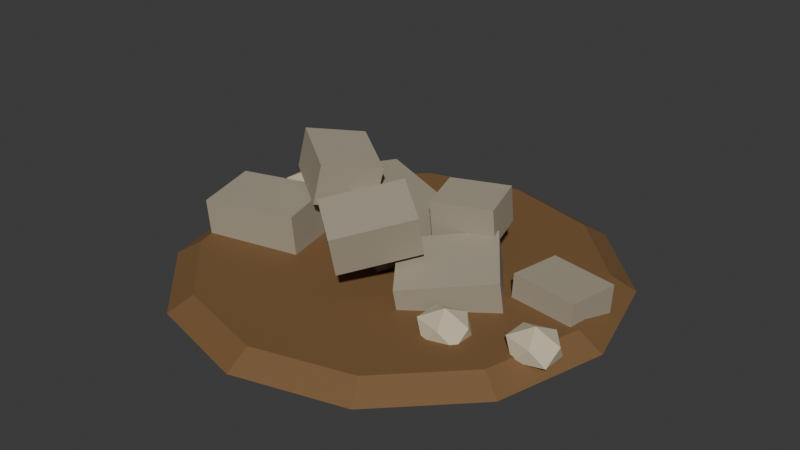 # Source: siege_rubble_stone.blend  (saved by Blender 5.2.44; exported with 4.5.12 LTS)
import bpy
from mathutils import Matrix  # noqa: F401  (used for matrix-valued properties, if any)

bpy.ops.wm.read_factory_settings(use_empty=True)
scene = bpy.context.scene
scene.name = 'Scene'

# ---- collections
col_collection = bpy.data.collections.new('Collection'); scene.collection.children.link(col_collection)

# ---- materials (node trees are filled in below, after node groups)
mat_castle_stone = bpy.data.materials.new('castle_stone')
mat_castle_stone.diffuse_color = (0.3763, 0.3278, 0.2423, 1.0)
mat_castle_stone_light = bpy.data.materials.new('castle_stone_light')
mat_castle_stone_light.diffuse_color = (0.624, 0.5457, 0.3813, 1.0)
mat_castle_earth = bpy.data.materials.new('castle_earth')
mat_castle_earth.diffuse_color = (0.1946, 0.1022, 0.03689, 1.0)

# ---- material node trees
mat_castle_stone.use_nodes = True; mat_castle_stone.node_tree.nodes.clear()
_N = mat_castle_stone.node_tree.nodes; _L = mat_castle_stone.node_tree.links
n0 = _N.new('ShaderNodeBsdfPrincipled'); n0.name = 'Principled BSDF'; n0.location = (-200, 100)
n0.inputs[0].default_value = (0.3763, 0.3278, 0.2423, 1.0)
n0.inputs[2].default_value = 0.78
n0.inputs[10].default_value = 0.005
n1 = _N.new('ShaderNodeOutputMaterial'); n1.name = 'Material Output'; n1.location = (200, 100)
_L.new(n0.outputs[0], n1.inputs[0])
n1.is_active_output = True
mat_castle_stone_light.use_nodes = True; mat_castle_stone_light.node_tree.nodes.clear()
_N = mat_castle_stone_light.node_tree.nodes; _L = mat_castle_stone_light.node_tree.links
n0 = _N.new('ShaderNodeBsdfPrincipled'); n0.name = 'Principled BSDF'; n0.location = (-200, 100)
n0.inputs[0].default_value = (0.624, 0.5457, 0.3813, 1.0)
n0.inputs[2].default_value = 0.78
n0.inputs[10].default_value = 0.005
n1 = _N.new('ShaderNodeOutputMaterial'); n1.name = 'Material Output'; n1.location = (200, 100)
_L.new(n0.outputs[0], n1.inputs[0])
n1.is_active_output = True
mat_castle_earth.use_nodes = True; mat_castle_earth.node_tree.nodes.clear()
_N = mat_castle_earth.node_tree.nodes; _L = mat_castle_earth.node_tree.links
n0 = _N.new('ShaderNodeBsdfPrincipled'); n0.name = 'Principled BSDF'; n0.location = (-200, 100)
n0.inputs[0].default_value = (0.1946, 0.1022, 0.03689, 1.0)
n0.inputs[2].default_value = 0.78
n0.inputs[10].default_value = 0.005
n1 = _N.new('ShaderNodeOutputMaterial'); n1.name = 'Material Output'; n1.location = (200, 100)
_L.new(n0.outputs[0], n1.inputs[0])
n1.is_active_output = True

# ---- world
world_world = bpy.data.worlds.new('World'); scene.world = world_world
world_world.use_nodes = True; world_world.node_tree.nodes.clear()
_N = world_world.node_tree.nodes; _L = world_world.node_tree.links
n0 = _N.new('ShaderNodeOutputWorld'); n0.name = 'World Output'; n0.location = (200, 100)
n1 = _N.new('ShaderNodeBackground'); n1.name = 'Background'; n1.location = (-200, 100)
n1.inputs[0].default_value = (0.05088, 0.05088, 0.05088, 1.0)
_L.new(n1.outputs[0], n0.inputs[0])
n0.is_active_output = True
world_world.color = (0.05088, 0.05088, 0.05088)
world_world.sun_shadow_jitter_overblur = 0.0

# ---- meshes
me_cube = bpy.data.meshes.new('Cube')
me_cube.from_pydata([(-2.854, -1.271, -0.06672), (-2.879, -1.334, 0.8307), (-3.085, -0.198, 0.002286), (-3.11, -0.2611, 0.8997), (-1.29, -0.9389, 0.000278), (-1.315, -1.002, 0.8977), (-1.521, 0.1344, 0.06929), (-1.546, 0.07125, 0.9667), (-1.763, 0.07408, 0.1384), (-1.652, 0.156, 1.23), (-1.329, 1.292, 0.002836), (-1.218, 1.374, 1.094), (0.01837, -0.5742, 0.005855), (0.1294, -0.4922, 1.097), (0.4517, 0.644, -0.1297), (0.5627, 0.7259, 0.9616), (0.937, -1.115, -0.1903), (0.9421, -1.29, 0.5904), (0.2384, -0.1642, 0.02675), (0.2435, -0.3386, 0.8075), (2.157, -0.2614, -0.007495), (2.162, -0.4358, 0.7732), (1.458, 0.6898, 0.2096), (1.463, 0.5154, 0.9903), (1.983, 0.1199, 0.03457), (2.004, 0.1425, 0.6338), (2.108, 1.011, -0.0031), (2.128, 1.033, 0.5961), (3.072, -0.03309, 0.00386), (3.092, -0.01054, 0.6031), (3.196, 0.8575, -0.03381), (3.217, 0.8801, 0.5654), (0.1029, -1.551, 0.6395), (0.1662, -1.757, 1.305), (-0.5891, -1.023, 0.8689), (-0.5258, -1.23, 1.535), (0.9258, -0.5703, 0.8652), (0.9891, -0.7767, 1.531), (0.2338, -0.04253, 1.095), (0.2971, -0.2489, 1.761), (-2.232, 0.1043, 1.122), (-2.09, 0.1607, 1.805), (-1.686, 0.9225, 0.9411), (-1.544, 0.9789, 1.624), (-1.256, -0.5789, 0.9757), (-1.114, -0.5225, 1.659), (-0.7102, 0.2393, 0.7949), (-0.5683, 0.2957, 1.478), (0.5315, 0.1128, 0.7438), (0.5135, 0.05923, 1.341), (0.3219, 0.8823, 0.8065), (0.3039, 0.8287, 1.404), (1.496, 0.3713, 0.7962), (1.478, 0.3177, 1.393), (1.287, 1.141, 0.8588), (1.268, 1.087, 1.456), (-2.8, 0.9, -3.725e-09), (-2.474, 0.6897, 0.1658), (-2.924, 0.5597, 0.1658), (-3.202, 0.9, 0.1658), (-2.924, 1.24, 0.1658), (-2.474, 1.11, 0.1658), (-2.676, 0.5597, 0.4342), (-3.126, 0.6897, 0.4342), (-3.126, 1.11, 0.4342), (-2.676, 1.24, 0.4342), (-2.398, 0.9, 0.4342), (-2.8, 0.9, 0.6), (3.0, -0.8, -1.676e-08), (3.326, -1.01, 0.1658), (2.876, -1.14, 0.1658), (2.598, -0.8, 0.1658), (2.876, -0.4597, 0.1658), (3.326, -0.5897, 0.1658), (3.124, -1.14, 0.4342), (2.674, -1.01, 0.4342), (2.674, -0.5897, 0.4342), (3.124, -0.4597, 0.4342), (3.402, -0.8, 0.4342), (3.0, -0.8, 0.6), (-0.2, 1.3, 7.451e-09), (0.1256, 1.09, 0.1658), (-0.3244, 0.9597, 0.1658), (-0.6025, 1.3, 0.1658), (-0.3244, 1.64, 0.1658), (0.1256, 1.51, 0.1658), (-0.07563, 0.9597, 0.4342), (-0.5256, 1.09, 0.4342), (-0.5256, 1.51, 0.4342), (-0.07563, 1.64, 0.4342), (0.2025, 1.3, 0.4342), (-0.2, 1.3, 0.6), (1.8, -1.2, 3.725e-09), (2.126, -1.41, 0.1658), (1.676, -1.54, 0.1658), (1.398, -1.2, 0.1658), (1.676, -0.8597, 0.1658), (2.126, -0.9897, 0.1658), (1.924, -1.54, 0.4342), (1.474, -1.41, 0.4342), (1.474, -0.9897, 0.4342), (1.924, -0.8597, 0.4342), (2.202, -1.2, 0.4342), (1.8, -1.2, 0.6), (2.98e-08, 3.6, 0.0), (1.676e-07, 3.2, 0.24), (1.8, 3.118, 2.98e-08), (1.6, 2.771, 0.24), (3.118, 1.8, 4.47e-08), (2.771, 1.6, 0.24), (3.6, 2.664e-07, 2.235e-08), (3.2, 1.052e-07, 0.24), (3.118, -1.8, 4.098e-08), (2.771, -1.6, 0.24), (1.8, -3.118, 5.96e-08), (1.6, -2.771, 0.24), (8.941e-08, -3.6, 0.0), (1.276e-07, -3.2, 0.24), (-1.8, -3.118, 5.96e-08), (-1.6, -2.771, 0.24), (-3.118, -1.8, 1.49e-08), (-2.771, -1.6, 0.24), (-3.6, 3.166e-08, -7.451e-09), (-3.2, 1.267e-07, 0.24), (-3.118, 1.8, 1.863e-08), (-2.771, 1.6, 0.24), (-1.8, 3.118, 0.0), (-1.6, 2.771, 0.24)], [], [(0, 1, 3, 2), (2, 3, 7, 6), (6, 7, 5, 4), (4, 5, 1, 0), (2, 6, 4, 0), (7, 3, 1, 5), (8, 9, 11, 10), (10, 11, 15, 14), (14, 15, 13, 12), (12, 13, 9, 8), (10, 14, 12, 8), (15, 11, 9, 13), (16, 17, 19, 18), (18, 19, 23, 22), (22, 23, 21, 20), (20, 21, 17, 16), (18, 22, 20, 16), (23, 19, 17, 21), (24, 25, 27, 26), (26, 27, 31, 30), (30, 31, 29, 28), (28, 29, 25, 24), (26, 30, 28, 24), (31, 27, 25, 29), (32, 33, 35, 34), (34, 35, 39, 38), (38, 39, 37, 36), (36, 37, 33, 32), (34, 38, 36, 32), (39, 35, 33, 37), (40, 41, 43, 42), (42, 43, 47, 46), (46, 47, 45, 44), (44, 45, 41, 40), (42, 46, 44, 40), (47, 43, 41, 45), (48, 49, 51, 50), (50, 51, 55, 54), (54, 55, 53, 52), (52, 53, 49, 48), (50, 54, 52, 48), (55, 51, 49, 53), (56, 57, 58), (57, 56, 61), (56, 58, 59), (56, 59, 60), (56, 60, 61), (57, 61, 66), (58, 57, 62), (59, 58, 63), (60, 59, 64), (61, 60, 65), (57, 66, 62), (58, 62, 63), (59, 63, 64), (60, 64, 65), (61, 65, 66), (62, 66, 67), (63, 62, 67), (64, 63, 67), (65, 64, 67), (66, 65, 67), (68, 69, 70), (69, 68, 73), (68, 70, 71), (68, 71, 72), (68, 72, 73), (69, 73, 78), (70, 69, 74), (71, 70, 75), (72, 71, 76), (73, 72, 77), (69, 78, 74), (70, 74, 75), (71, 75, 76), (72, 76, 77), (73, 77, 78), (74, 78, 79), (75, 74, 79), (76, 75, 79), (77, 76, 79), (78, 77, 79), (80, 81, 82), (81, 80, 85), (80, 82, 83), (80, 83, 84), (80, 84, 85), (81, 85, 90), (82, 81, 86), (83, 82, 87), (84, 83, 88), (85, 84, 89), (81, 90, 86), (82, 86, 87), (83, 87, 88), (84, 88, 89), (85, 89, 90), (86, 90, 91), (87, 86, 91), (88, 87, 91), (89, 88, 91), (90, 89, 91), (92, 93, 94), (93, 92, 97), (92, 94, 95), (92, 95, 96), (92, 96, 97), (93, 97, 102), (94, 93, 98), (95, 94, 99), (96, 95, 100), (97, 96, 101), (93, 102, 98), (94, 98, 99), (95, 99, 100), (96, 100, 101), (97, 101, 102), (98, 102, 103), (99, 98, 103), (100, 99, 103), (101, 100, 103), (102, 101, 103), (104, 105, 107, 106), (106, 107, 109, 108), (108, 109, 111, 110), (110, 111, 113, 112), (112, 113, 115, 114), (114, 115, 117, 116), (116, 117, 119, 118), (118, 119, 121, 120), (120, 121, 123, 122), (122, 123, 125, 124), (107, 105, 127, 125, 123, 121, 119, 117, 115, 113, 111, 109), (124, 125, 127, 126), (126, 127, 105, 104), (104, 106, 108, 110, 112, 114, 116, 118, 120, 122, 124, 126)])
me_cube.polygons.foreach_set('material_index', [0, 0, 0, 0, 0, 0, 0, 0, 0, 0, 0, 0, 0, 0, 0, 0, 0, 0, 0, 0, 0, 0, 0, 0, 0, 0, 0, 0, 0, 0, 0, 0, 0, 0, 0, 0, 0, 0, 0, 0, 0, 0, 1, 1, 1, 1, 1, 1, 1, 1, 1, 1, 1, 1, 1, 1, 1, 1, 1, 1, 1, 1, 1, 1, 1, 1, 1, 1, 1, 1, 1, 1, 1, 1, 1, 1, 1, 1, 1, 1, 1, 1, 1, 1, 1, 1, 1, 1, 1, 1, 1, 1, 1, 1, 1, 1, 1, 1, 1, 1, 1, 1, 1, 1, 1, 1, 1, 1, 1, 1, 1, 1, 1, 1, 1, 1, 1, 1, 1, 1, 1, 1, 2, 2, 2, 2, 2, 2, 2, 2, 2, 2, 2, 2, 2, 2])
_uv = me_cube.uv_layers.new(name='UVMap')
_uv.uv.foreach_set('vector', [0.375, 0.0, 0.625, 0.0, 0.625, 0.25, 0.375, 0.25, 0.375, 0.25, 0.625, 0.25, 0.625, 0.5, 0.375, 0.5, 0.375, 0.5, 0.625, 0.5, 0.625, 0.75, 0.375, 0.75, 0.375, 0.75, 0.625, 0.75, 0.625, 1.0, 0.375, 1.0, 0.125, 0.5, 0.375, 0.5, 0.375, 0.75, 0.125, 0.75, 0.625, 0.5, 0.875, 0.5, 0.875, 0.75, 0.625, 0.75, 0.375, 0.0, 0.625, 0.0, 0.625, 0.25, 0.375, 0.25, 0.375, 0.25, 0.625, 0.25, 0.625, 0.5, 0.375, 0.5, 0.375, 0.5, 0.625, 0.5, 0.625, 0.75, 0.375, 0.75, 0.375, 0.75, 0.625, 0.75, 0.625, 1.0, 0.375, 1.0, 0.125, 0.5, 0.375, 0.5, 0.375, 0.75, 0.125, 0.75, 0.625, 0.5, 0.875, 0.5, 0.875, 0.75, 0.625, 0.75, 0.375, 0.0, 0.625, 0.0, 0.625, 0.25, 0.375, 0.25, 0.375, 0.25, 0.625, 0.25, 0.625, 0.5, 0.375, 0.5, 0.375, 0.5, 0.625, 0.5, 0.625, 0.75, 0.375, 0.75, 0.375, 0.75, 0.625, 0.75, 0.625, 1.0, 0.375, 1.0, 0.125, 0.5, 0.375, 0.5, 0.375, 0.75, 0.125, 0.75, 0.625, 0.5, 0.875, 0.5, 0.875, 0.75, 0.625, 0.75, 0.375, 0.0, 0.625, 0.0, 0.625, 0.25, 0.375, 0.25, 0.375, 0.25, 0.625, 0.25, 0.625, 0.5, 0.375, 0.5, 0.375, 0.5, 0.625, 0.5, 0.625, 0.75, 0.375, 0.75, 0.375, 0.75, 0.625, 0.75, 0.625, 1.0, 0.375, 1.0, 0.125, 0.5, 0.375, 0.5, 0.375, 0.75, 0.125, 0.75, 0.625, 0.5, 0.875, 0.5, 0.875, 0.75, 0.625, 0.75, 0.375, 0.0, 0.625, 0.0, 0.625, 0.25, 0.375, 0.25, 0.375, 0.25, 0.625, 0.25, 0.625, 0.5, 0.375, 0.5, 0.375, 0.5, 0.625, 0.5, 0.625, 0.75, 0.375, 0.75, 0.375, 0.75, 0.625, 0.75, 0.625, 1.0, 0.375, 1.0, 0.125, 0.5, 0.375, 0.5, 0.375, 0.75, 0.125, 0.75, 0.625, 0.5, 0.875, 0.5, 0.875, 0.75, 0.625, 0.75, 0.375, 0.0, 0.625, 0.0, 0.625, 0.25, 0.375, 0.25, 0.375, 0.25, 0.625, 0.25, 0.625, 0.5, 0.375, 0.5, 0.375, 0.5, 0.625, 0.5, 0.625, 0.75, 0.375, 0.75, 0.375, 0.75, 0.625, 0.75, 0.625, 1.0, 0.375, 1.0, 0.125, 0.5, 0.375, 0.5, 0.375, 0.75, 0.125, 0.75, 0.625, 0.5, 0.875, 0.5, 0.875, 0.75, 0.625, 0.75, 0.375, 0.0, 0.625, 0.0, 0.625, 0.25, 0.375, 0.25, 0.375, 0.25, 0.625, 0.25, 0.625, 0.5, 0.375, 0.5, 0.375, 0.5, 0.625, 0.5, 0.625, 0.75, 0.375, 0.75, 0.375, 0.75, 0.625, 0.75, 0.625, 1.0, 0.375, 1.0, 0.125, 0.5, 0.375, 0.5, 0.375, 0.75, 0.125, 0.75, 0.625, 0.5, 0.875, 0.5, 0.875, 0.75, 0.625, 0.75, 0.1818, 0.0, 0.2727, 0.1575, 0.09091, 0.1575, 0.2727, 0.1575, 0.3636, 0.0, 0.4545, 0.1575, 0.9091, 0.0, 1.0, 0.1575, 0.8182, 0.1575, 0.7273, 0.0, 0.8182, 0.1575, 0.6364, 0.1575, 0.5455, 0.0, 0.6364, 0.1575, 0.4545, 0.1575, 0.2727, 0.1575, 0.4545, 0.1575, 0.3636, 0.3149, 0.09091, 0.1575, 0.2727, 0.1575, 0.1818, 0.3149, 0.8182, 0.1575, 1.0, 0.1575, 0.9091, 0.3149, 0.6364, 0.1575, 0.8182, 0.1575, 0.7273, 0.3149, 0.4545, 0.1575, 0.6364, 0.1575, 0.5455, 0.3149, 0.2727, 0.1575, 0.3636, 0.3149, 0.1818, 0.3149, 0.09091, 0.1575, 0.1818, 0.3149, 0.0, 0.3149, 0.8182, 0.1575, 0.9091, 0.3149, 0.7273, 0.3149, 0.6364, 0.1575, 0.7273, 0.3149, 0.5455, 0.3149, 0.4545, 0.1575, 0.5455, 0.3149, 0.3636, 0.3149, 0.1818, 0.3149, 0.3636, 0.3149, 0.2727, 0.4724, 0.0, 0.3149, 0.1818, 0.3149, 0.09091, 0.4724, 0.7273, 0.3149, 0.9091, 0.3149, 0.8182, 0.4724, 0.5455, 0.3149, 0.7273, 0.3149, 0.6364, 0.4724, 0.3636, 0.3149, 0.5455, 0.3149, 0.4545, 0.4724, 0.1818, 0.0, 0.2727, 0.1575, 0.09091, 0.1575, 0.2727, 0.1575, 0.3636, 0.0, 0.4545, 0.1575, 0.9091, 0.0, 1.0, 0.1575, 0.8182, 0.1575, 0.7273, 0.0, 0.8182, 0.1575, 0.6364, 0.1575, 0.5455, 0.0, 0.6364, 0.1575, 0.4545, 0.1575, 0.2727, 0.1575, 0.4545, 0.1575, 0.3636, 0.3149, 0.09091, 0.1575, 0.2727, 0.1575, 0.1818, 0.3149, 0.8182, 0.1575, 1.0, 0.1575, 0.9091, 0.3149, 0.6364, 0.1575, 0.8182, 0.1575, 0.7273, 0.3149, 0.4545, 0.1575, 0.6364, 0.1575, 0.5455, 0.3149, 0.2727, 0.1575, 0.3636, 0.3149, 0.1818, 0.3149, 0.09091, 0.1575, 0.1818, 0.3149, 0.0, 0.3149, 0.8182, 0.1575, 0.9091, 0.3149, 0.7273, 0.3149, 0.6364, 0.1575, 0.7273, 0.3149, 0.5455, 0.3149, 0.4545, 0.1575, 0.5455, 0.3149, 0.3636, 0.3149, 0.1818, 0.3149, 0.3636, 0.3149, 0.2727, 0.4724, 0.0, 0.3149, 0.1818, 0.3149, 0.09091, 0.4724, 0.7273, 0.3149, 0.9091, 0.3149, 0.8182, 0.4724, 0.5455, 0.3149, 0.7273, 0.3149, 0.6364, 0.4724, 0.3636, 0.3149, 0.5455, 0.3149, 0.4545, 0.4724, 0.1818, 0.0, 0.2727, 0.1575, 0.09091, 0.1575, 0.2727, 0.1575, 0.3636, 0.0, 0.4545, 0.1575, 0.9091, 0.0, 1.0, 0.1575, 0.8182, 0.1575, 0.7273, 0.0, 0.8182, 0.1575, 0.6364, 0.1575, 0.5455, 0.0, 0.6364, 0.1575, 0.4545, 0.1575, 0.2727, 0.1575, 0.4545, 0.1575, 0.3636, 0.3149, 0.09091, 0.1575, 0.2727, 0.1575, 0.1818, 0.3149, 0.8182, 0.1575, 1.0, 0.1575, 0.9091, 0.3149, 0.6364, 0.1575, 0.8182, 0.1575, 0.7273, 0.3149, 0.4545, 0.1575, 0.6364, 0.1575, 0.5455, 0.3149, 0.2727, 0.1575, 0.3636, 0.3149, 0.1818, 0.3149, 0.09091, 0.1575, 0.1818, 0.3149, 0.0, 0.3149, 0.8182, 0.1575, 0.9091, 0.3149, 0.7273, 0.3149, 0.6364, 0.1575, 0.7273, 0.3149, 0.5455, 0.3149, 0.4545, 0.1575, 0.5455, 0.3149, 0.3636, 0.3149, 0.1818, 0.3149, 0.3636, 0.3149, 0.2727, 0.4724, 0.0, 0.3149, 0.1818, 0.3149, 0.09091, 0.4724, 0.7273, 0.3149, 0.9091, 0.3149, 0.8182, 0.4724, 0.5455, 0.3149, 0.7273, 0.3149, 0.6364, 0.4724, 0.3636, 0.3149, 0.5455, 0.3149, 0.4545, 0.4724, 0.1818, 0.0, 0.2727, 0.1575, 0.09091, 0.1575, 0.2727, 0.1575, 0.3636, 0.0, 0.4545, 0.1575, 0.9091, 0.0, 1.0, 0.1575, 0.8182, 0.1575, 0.7273, 0.0, 0.8182, 0.1575, 0.6364, 0.1575, 0.5455, 0.0, 0.6364, 0.1575, 0.4545, 0.1575, 0.2727, 0.1575, 0.4545, 0.1575, 0.3636, 0.3149, 0.09091, 0.1575, 0.2727, 0.1575, 0.1818, 0.3149, 0.8182, 0.1575, 1.0, 0.1575, 0.9091, 0.3149, 0.6364, 0.1575, 0.8182, 0.1575, 0.7273, 0.3149, 0.4545, 0.1575, 0.6364, 0.1575, 0.5455, 0.3149, 0.2727, 0.1575, 0.3636, 0.3149, 0.1818, 0.3149, 0.09091, 0.1575, 0.1818, 0.3149, 0.0, 0.3149, 0.8182, 0.1575, 0.9091, 0.3149, 0.7273, 0.3149, 0.6364, 0.1575, 0.7273, 0.3149, 0.5455, 0.3149, 0.4545, 0.1575, 0.5455, 0.3149, 0.3636, 0.3149, 0.1818, 0.3149, 0.3636, 0.3149, 0.2727, 0.4724, 0.0, 0.3149, 0.1818, 0.3149, 0.09091, 0.4724, 0.7273, 0.3149, 0.9091, 0.3149, 0.8182, 0.4724, 0.5455, 0.3149, 0.7273, 0.3149, 0.6364, 0.4724, 0.3636, 0.3149, 0.5455, 0.3149, 0.4545, 0.4724, 1.0, 0.5, 1.0, 1.0, 0.9167, 1.0, 0.9167, 0.5, 0.9167, 0.5, 0.9167, 1.0, 0.8333, 1.0, 0.8333, 0.5, 0.8333, 0.5, 0.8333, 1.0, 0.75, 1.0, 0.75, 0.5, 0.75, 0.5, 0.75, 1.0, 0.6667, 1.0, 0.6667, 0.5, 0.6667, 0.5, 0.6667, 1.0, 0.5833, 1.0, 0.5833, 0.5, 0.5833, 0.5, 0.5833, 1.0, 0.5, 1.0, 0.5, 0.5, 0.5, 0.5, 0.5, 1.0, 0.4167, 1.0, 0.4167, 0.5, 0.4167, 0.5, 0.4167, 1.0, 0.3333, 1.0, 0.3333, 0.5, 0.3333, 0.5, 0.3333, 1.0, 0.25, 1.0, 0.25, 0.5, 0.25, 0.5, 0.25, 1.0, 0.1667, 1.0, 0.1667, 0.5, 0.37, 0.4578, 0.25, 0.49, 0.13, 0.4578, 0.04215, 0.37, 0.01, 0.25, 0.04215, 0.13, 0.13, 0.04215, 0.25, 0.01, 0.37, 0.04215, 0.4578, 0.13, 0.49, 0.25, 0.4578, 0.37, 0.1667, 0.5, 0.1667, 1.0, 0.08333, 1.0, 0.08333, 0.5, 0.08333, 0.5, 0.08333, 1.0, 7.451e-08, 1.0, 7.451e-08, 0.5, 0.75, 0.49, 0.87, 0.4578, 0.9578, 0.37, 0.99, 0.25, 0.9578, 0.13, 0.87, 0.04215, 0.75, 0.01, 0.63, 0.04215, 0.5422, 0.13, 0.51, 0.25, 0.5422, 0.37, 0.63, 0.4578])
me_cube.materials.append(mat_castle_stone)
me_cube.materials.append(mat_castle_stone_light)
me_cube.materials.append(mat_castle_earth)
me_cube.update()

# ---- objects
ob_siege_rubble_stone = bpy.data.objects.new('siege_rubble_stone', me_cube)

# ---- transforms, parenting, visibility, modifiers, constraints
ob_siege_rubble_stone.location = (0.0, 0.0, 0.0)
_vg = ob_siege_rubble_stone.vertex_groups.new(name='root')

# ---- collection membership
col_collection.objects.link(ob_siege_rubble_stone)

# ---- scene / render settings (as saved in the file)
scene.frame_start = 1; scene.frame_end = 250; scene.frame_set(1)
scene.render.engine = 'BLENDER_EEVEE_NEXT'
scene.render.bake_bias = 0.0
scene.render.bake_samples = 0
scene.render.compositor_device = 'GPU'
scene.eevee.use_volume_custom_range = False
scene.eevee.fast_gi_thickness_near = 0.1
scene.eevee.fast_gi_thickness_far = 0.0
scene.eevee.ray_tracing_options.screen_trace_thickness = 0.1
bpy.context.view_layer.update()

# ---- added for rendering (the .blend has no active camera and no usable light): camera, sun
cam_auto = bpy.data.cameras.new('AutoCamera')
cam_auto.lens = 50.0
cam_auto.sensor_width = 36.0
cam_auto.clip_end = 1000.0
ob_auto_camera = bpy.data.objects.new('AutoCamera', cam_auto)
scene.collection.objects.link(ob_auto_camera)
ob_auto_camera.location = (9.60015, -11.5202, 8.48754)
ob_auto_camera.rotation_euler = (1.09748, -7.21219e-08, 0.694738)
scene.camera = ob_auto_camera
light_auto_sun = bpy.data.lights.new('AutoSun', 'SUN')
light_auto_sun.energy = 3.0
light_auto_sun.angle = 0.0523599
ob_auto_sun = bpy.data.objects.new('AutoSun', light_auto_sun)
scene.collection.objects.link(ob_auto_sun)
ob_auto_sun.rotation_euler = (0.872665, 0.174533, 0.523599)
bpy.context.view_layer.update()
